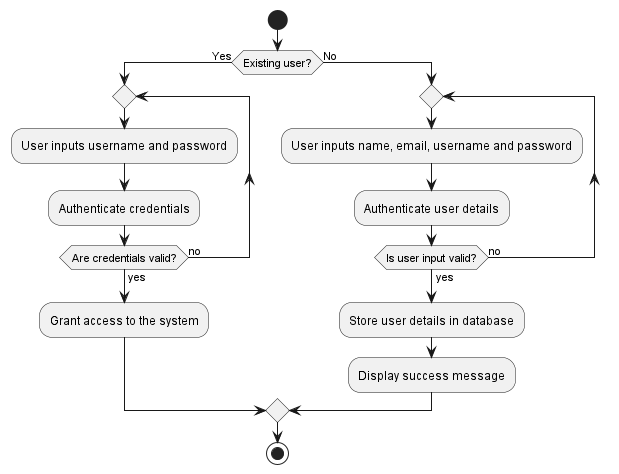

The diagram above was rendered by PlantUML. Its source (embedded in the PNG):
@startuml user-authentication-activity-diagram
start

if (Existing user?) then (Yes)
repeat
    :User inputs username and password;
    :Authenticate credentials;
repeat while (Are credentials valid?) is (no) not (yes)
:Grant access to the system;
else (No)
repeat
    :User inputs name, email, username and password;
    :Authenticate user details;
    repeat while (Is user input valid?) is (no) not (yes)
        :Store user details in database;
        :Display success message;
endif

stop
@enduml